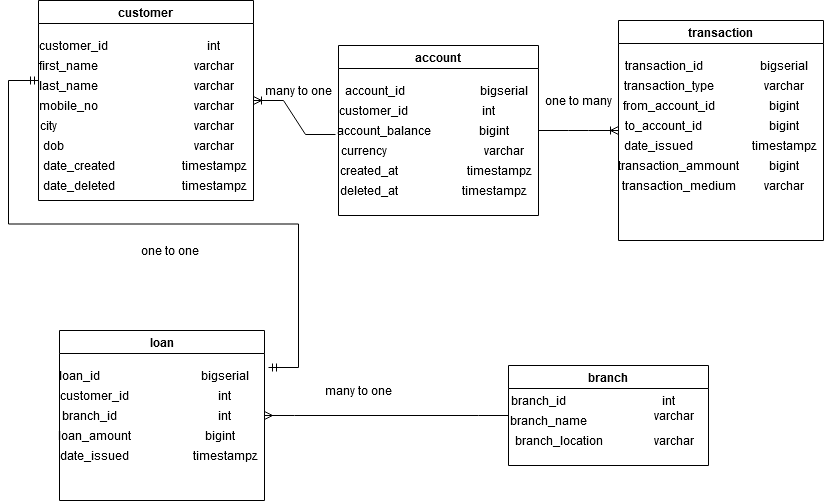

The diagram above was exported from draw.io. Its source (the exported page's mxGraphModel, read from the mxfile embedded in the PNG):
<mxGraphModel dx="2151" dy="692" grid="1" gridSize="10" guides="1" tooltips="1" connect="1" arrows="1" fold="1" page="1" pageScale="1" pageWidth="850" pageHeight="1100" math="0" shadow="0">
  <root>
    <mxCell id="0" />
    <mxCell id="1" parent="0" />
    <mxCell id="dIf4_Ax7rdSQ2VX62ZoG-6" value="account" style="swimlane;whiteSpace=wrap;html=1;" parent="1" vertex="1">
      <mxGeometry x="330" y="145" width="200" height="170" as="geometry" />
    </mxCell>
    <mxCell id="dIf4_Ax7rdSQ2VX62ZoG-42" value="account_id" style="text;html=1;align=center;verticalAlign=middle;resizable=0;points=[];autosize=1;strokeColor=none;fillColor=none;" parent="dIf4_Ax7rdSQ2VX62ZoG-6" vertex="1">
      <mxGeometry x="-4" y="30" width="80" height="30" as="geometry" />
    </mxCell>
    <mxCell id="dIf4_Ax7rdSQ2VX62ZoG-43" value="customer_id" style="text;html=1;align=center;verticalAlign=middle;resizable=0;points=[];autosize=1;strokeColor=none;fillColor=none;" parent="dIf4_Ax7rdSQ2VX62ZoG-6" vertex="1">
      <mxGeometry x="-10" y="50" width="90" height="30" as="geometry" />
    </mxCell>
    <mxCell id="dIf4_Ax7rdSQ2VX62ZoG-44" value="account_balance" style="text;html=1;align=center;verticalAlign=middle;resizable=0;points=[];autosize=1;strokeColor=none;fillColor=none;" parent="dIf4_Ax7rdSQ2VX62ZoG-6" vertex="1">
      <mxGeometry x="-15" y="70" width="120" height="30" as="geometry" />
    </mxCell>
    <mxCell id="dIf4_Ax7rdSQ2VX62ZoG-47" value="currency" style="text;html=1;align=center;verticalAlign=middle;resizable=0;points=[];autosize=1;strokeColor=none;fillColor=none;" parent="dIf4_Ax7rdSQ2VX62ZoG-6" vertex="1">
      <mxGeometry x="-10" y="90" width="70" height="30" as="geometry" />
    </mxCell>
    <mxCell id="dIf4_Ax7rdSQ2VX62ZoG-48" value="created_at" style="text;html=1;align=center;verticalAlign=middle;resizable=0;points=[];autosize=1;strokeColor=none;fillColor=none;" parent="dIf4_Ax7rdSQ2VX62ZoG-6" vertex="1">
      <mxGeometry x="-10" y="110" width="80" height="30" as="geometry" />
    </mxCell>
    <mxCell id="dIf4_Ax7rdSQ2VX62ZoG-49" value="deleted_at" style="text;html=1;align=center;verticalAlign=middle;resizable=0;points=[];autosize=1;strokeColor=none;fillColor=none;" parent="dIf4_Ax7rdSQ2VX62ZoG-6" vertex="1">
      <mxGeometry x="-10" y="130" width="80" height="30" as="geometry" />
    </mxCell>
    <mxCell id="dIf4_Ax7rdSQ2VX62ZoG-50" value="bigserial" style="text;html=1;align=center;verticalAlign=middle;resizable=0;points=[];autosize=1;strokeColor=none;fillColor=none;" parent="dIf4_Ax7rdSQ2VX62ZoG-6" vertex="1">
      <mxGeometry x="130" y="30" width="70" height="30" as="geometry" />
    </mxCell>
    <mxCell id="dIf4_Ax7rdSQ2VX62ZoG-51" value="int" style="text;html=1;align=center;verticalAlign=middle;resizable=0;points=[];autosize=1;strokeColor=none;fillColor=none;" parent="dIf4_Ax7rdSQ2VX62ZoG-6" vertex="1">
      <mxGeometry x="130" y="50" width="40" height="30" as="geometry" />
    </mxCell>
    <mxCell id="dIf4_Ax7rdSQ2VX62ZoG-52" value="bigint" style="text;html=1;align=center;verticalAlign=middle;resizable=0;points=[];autosize=1;strokeColor=none;fillColor=none;" parent="dIf4_Ax7rdSQ2VX62ZoG-6" vertex="1">
      <mxGeometry x="130" y="70" width="50" height="30" as="geometry" />
    </mxCell>
    <mxCell id="dIf4_Ax7rdSQ2VX62ZoG-55" value="varchar" style="text;html=1;align=center;verticalAlign=middle;resizable=0;points=[];autosize=1;strokeColor=none;fillColor=none;" parent="dIf4_Ax7rdSQ2VX62ZoG-6" vertex="1">
      <mxGeometry x="130" y="90" width="70" height="30" as="geometry" />
    </mxCell>
    <mxCell id="dIf4_Ax7rdSQ2VX62ZoG-56" value="timestampz" style="text;html=1;align=center;verticalAlign=middle;resizable=0;points=[];autosize=1;strokeColor=none;fillColor=none;" parent="dIf4_Ax7rdSQ2VX62ZoG-6" vertex="1">
      <mxGeometry x="120" y="110" width="80" height="30" as="geometry" />
    </mxCell>
    <mxCell id="dIf4_Ax7rdSQ2VX62ZoG-57" value="timestampz" style="text;html=1;align=center;verticalAlign=middle;resizable=0;points=[];autosize=1;strokeColor=none;fillColor=none;" parent="dIf4_Ax7rdSQ2VX62ZoG-6" vertex="1">
      <mxGeometry x="115" y="130" width="80" height="30" as="geometry" />
    </mxCell>
    <mxCell id="dIf4_Ax7rdSQ2VX62ZoG-7" value="customer" style="swimlane;whiteSpace=wrap;html=1;" parent="1" vertex="1">
      <mxGeometry x="30" y="100" width="215" height="200" as="geometry" />
    </mxCell>
    <mxCell id="dIf4_Ax7rdSQ2VX62ZoG-11" value="customer_id" style="text;html=1;align=center;verticalAlign=middle;resizable=0;points=[];autosize=1;strokeColor=none;fillColor=none;" parent="dIf4_Ax7rdSQ2VX62ZoG-7" vertex="1">
      <mxGeometry x="-10" y="30" width="90" height="30" as="geometry" />
    </mxCell>
    <mxCell id="dIf4_Ax7rdSQ2VX62ZoG-12" value="first_name" style="text;html=1;align=center;verticalAlign=middle;resizable=0;points=[];autosize=1;strokeColor=none;fillColor=none;" parent="dIf4_Ax7rdSQ2VX62ZoG-7" vertex="1">
      <mxGeometry x="-10" y="50" width="80" height="30" as="geometry" />
    </mxCell>
    <mxCell id="dIf4_Ax7rdSQ2VX62ZoG-13" value="last_name" style="text;html=1;align=center;verticalAlign=middle;resizable=0;points=[];autosize=1;strokeColor=none;fillColor=none;" parent="dIf4_Ax7rdSQ2VX62ZoG-7" vertex="1">
      <mxGeometry x="-10" y="70" width="80" height="30" as="geometry" />
    </mxCell>
    <mxCell id="dIf4_Ax7rdSQ2VX62ZoG-20" value="mobile_no" style="text;html=1;align=center;verticalAlign=middle;resizable=0;points=[];autosize=1;strokeColor=none;fillColor=none;" parent="dIf4_Ax7rdSQ2VX62ZoG-7" vertex="1">
      <mxGeometry x="-10" y="90" width="80" height="30" as="geometry" />
    </mxCell>
    <mxCell id="dIf4_Ax7rdSQ2VX62ZoG-21" value="city" style="text;html=1;align=center;verticalAlign=middle;resizable=0;points=[];autosize=1;strokeColor=none;fillColor=none;" parent="dIf4_Ax7rdSQ2VX62ZoG-7" vertex="1">
      <mxGeometry x="-10" y="110" width="40" height="30" as="geometry" />
    </mxCell>
    <mxCell id="dIf4_Ax7rdSQ2VX62ZoG-27" value="dob" style="text;html=1;align=center;verticalAlign=middle;resizable=0;points=[];autosize=1;strokeColor=none;fillColor=none;" parent="dIf4_Ax7rdSQ2VX62ZoG-7" vertex="1">
      <mxGeometry x="-5" y="130" width="40" height="30" as="geometry" />
    </mxCell>
    <mxCell id="dIf4_Ax7rdSQ2VX62ZoG-26" value="date_deleted" style="text;html=1;align=center;verticalAlign=middle;resizable=0;points=[];autosize=1;strokeColor=none;fillColor=none;" parent="dIf4_Ax7rdSQ2VX62ZoG-7" vertex="1">
      <mxGeometry x="-5" y="170" width="90" height="30" as="geometry" />
    </mxCell>
    <mxCell id="dIf4_Ax7rdSQ2VX62ZoG-25" value="date_created" style="text;html=1;align=center;verticalAlign=middle;resizable=0;points=[];autosize=1;strokeColor=none;fillColor=none;" parent="dIf4_Ax7rdSQ2VX62ZoG-7" vertex="1">
      <mxGeometry x="-5" y="150" width="90" height="30" as="geometry" />
    </mxCell>
    <mxCell id="dIf4_Ax7rdSQ2VX62ZoG-29" value="int" style="text;html=1;align=center;verticalAlign=middle;resizable=0;points=[];autosize=1;strokeColor=none;fillColor=none;" parent="dIf4_Ax7rdSQ2VX62ZoG-7" vertex="1">
      <mxGeometry x="155" y="30" width="40" height="30" as="geometry" />
    </mxCell>
    <mxCell id="dIf4_Ax7rdSQ2VX62ZoG-28" value="varchar" style="text;html=1;align=center;verticalAlign=middle;resizable=0;points=[];autosize=1;strokeColor=none;fillColor=none;" parent="dIf4_Ax7rdSQ2VX62ZoG-7" vertex="1">
      <mxGeometry x="140" y="50" width="70" height="30" as="geometry" />
    </mxCell>
    <mxCell id="dIf4_Ax7rdSQ2VX62ZoG-35" value="varchar" style="text;html=1;align=center;verticalAlign=middle;resizable=0;points=[];autosize=1;strokeColor=none;fillColor=none;" parent="dIf4_Ax7rdSQ2VX62ZoG-7" vertex="1">
      <mxGeometry x="140" y="70" width="70" height="30" as="geometry" />
    </mxCell>
    <mxCell id="dIf4_Ax7rdSQ2VX62ZoG-37" value="varchar" style="text;html=1;align=center;verticalAlign=middle;resizable=0;points=[];autosize=1;strokeColor=none;fillColor=none;" parent="dIf4_Ax7rdSQ2VX62ZoG-7" vertex="1">
      <mxGeometry x="140" y="90" width="70" height="30" as="geometry" />
    </mxCell>
    <mxCell id="dIf4_Ax7rdSQ2VX62ZoG-38" value="varchar" style="text;html=1;align=center;verticalAlign=middle;resizable=0;points=[];autosize=1;strokeColor=none;fillColor=none;" parent="dIf4_Ax7rdSQ2VX62ZoG-7" vertex="1">
      <mxGeometry x="140" y="110" width="70" height="30" as="geometry" />
    </mxCell>
    <mxCell id="dIf4_Ax7rdSQ2VX62ZoG-39" value="varchar" style="text;html=1;align=center;verticalAlign=middle;resizable=0;points=[];autosize=1;strokeColor=none;fillColor=none;" parent="dIf4_Ax7rdSQ2VX62ZoG-7" vertex="1">
      <mxGeometry x="140" y="130" width="70" height="30" as="geometry" />
    </mxCell>
    <mxCell id="dIf4_Ax7rdSQ2VX62ZoG-40" value="timestampz" style="text;html=1;align=center;verticalAlign=middle;resizable=0;points=[];autosize=1;strokeColor=none;fillColor=none;" parent="dIf4_Ax7rdSQ2VX62ZoG-7" vertex="1">
      <mxGeometry x="135" y="150" width="80" height="30" as="geometry" />
    </mxCell>
    <mxCell id="dIf4_Ax7rdSQ2VX62ZoG-41" value="timestampz" style="text;html=1;align=center;verticalAlign=middle;resizable=0;points=[];autosize=1;strokeColor=none;fillColor=none;" parent="dIf4_Ax7rdSQ2VX62ZoG-7" vertex="1">
      <mxGeometry x="135" y="170" width="80" height="30" as="geometry" />
    </mxCell>
    <mxCell id="dIf4_Ax7rdSQ2VX62ZoG-8" value="branch" style="swimlane;whiteSpace=wrap;html=1;" parent="1" vertex="1">
      <mxGeometry x="500" y="465" width="200" height="100" as="geometry" />
    </mxCell>
    <mxCell id="dIf4_Ax7rdSQ2VX62ZoG-72" value="branch_id" style="text;html=1;align=center;verticalAlign=middle;resizable=0;points=[];autosize=1;strokeColor=none;fillColor=none;" parent="dIf4_Ax7rdSQ2VX62ZoG-8" vertex="1">
      <mxGeometry x="-10" y="20" width="80" height="30" as="geometry" />
    </mxCell>
    <mxCell id="dIf4_Ax7rdSQ2VX62ZoG-73" value="branch_name" style="text;html=1;align=center;verticalAlign=middle;resizable=0;points=[];autosize=1;strokeColor=none;fillColor=none;" parent="dIf4_Ax7rdSQ2VX62ZoG-8" vertex="1">
      <mxGeometry x="-10" y="40" width="100" height="30" as="geometry" />
    </mxCell>
    <mxCell id="dIf4_Ax7rdSQ2VX62ZoG-74" value="branch_location" style="text;html=1;align=center;verticalAlign=middle;resizable=0;points=[];autosize=1;strokeColor=none;fillColor=none;" parent="dIf4_Ax7rdSQ2VX62ZoG-8" vertex="1">
      <mxGeometry x="-5" y="60" width="110" height="30" as="geometry" />
    </mxCell>
    <mxCell id="dIf4_Ax7rdSQ2VX62ZoG-105" value="varchar" style="text;html=1;align=center;verticalAlign=middle;resizable=0;points=[];autosize=1;strokeColor=none;fillColor=none;" parent="dIf4_Ax7rdSQ2VX62ZoG-8" vertex="1">
      <mxGeometry x="130" y="60" width="70" height="30" as="geometry" />
    </mxCell>
    <mxCell id="dIf4_Ax7rdSQ2VX62ZoG-9" value="loan" style="swimlane;whiteSpace=wrap;html=1;startSize=23;" parent="1" vertex="1">
      <mxGeometry x="51" y="430" width="205" height="170" as="geometry" />
    </mxCell>
    <mxCell id="dIf4_Ax7rdSQ2VX62ZoG-66" value="loan_id" style="text;html=1;align=center;verticalAlign=middle;resizable=0;points=[];autosize=1;strokeColor=none;fillColor=none;" parent="dIf4_Ax7rdSQ2VX62ZoG-9" vertex="1">
      <mxGeometry x="-10" y="30" width="60" height="30" as="geometry" />
    </mxCell>
    <mxCell id="dIf4_Ax7rdSQ2VX62ZoG-68" value="customer_id" style="text;html=1;align=center;verticalAlign=middle;resizable=0;points=[];autosize=1;strokeColor=none;fillColor=none;" parent="dIf4_Ax7rdSQ2VX62ZoG-9" vertex="1">
      <mxGeometry x="-10" y="50" width="90" height="30" as="geometry" />
    </mxCell>
    <mxCell id="dIf4_Ax7rdSQ2VX62ZoG-69" value="branch_id" style="text;html=1;align=center;verticalAlign=middle;resizable=0;points=[];autosize=1;strokeColor=none;fillColor=none;" parent="dIf4_Ax7rdSQ2VX62ZoG-9" vertex="1">
      <mxGeometry x="-10" y="70" width="80" height="30" as="geometry" />
    </mxCell>
    <mxCell id="dIf4_Ax7rdSQ2VX62ZoG-70" value="loan_amount" style="text;html=1;align=center;verticalAlign=middle;resizable=0;points=[];autosize=1;strokeColor=none;fillColor=none;" parent="dIf4_Ax7rdSQ2VX62ZoG-9" vertex="1">
      <mxGeometry x="-10" y="90" width="90" height="30" as="geometry" />
    </mxCell>
    <mxCell id="dIf4_Ax7rdSQ2VX62ZoG-71" value="date_issued" style="text;html=1;align=center;verticalAlign=middle;resizable=0;points=[];autosize=1;strokeColor=none;fillColor=none;" parent="dIf4_Ax7rdSQ2VX62ZoG-9" vertex="1">
      <mxGeometry x="-10" y="110" width="90" height="30" as="geometry" />
    </mxCell>
    <mxCell id="dIf4_Ax7rdSQ2VX62ZoG-86" value="bigserial" style="text;html=1;align=center;verticalAlign=middle;resizable=0;points=[];autosize=1;strokeColor=none;fillColor=none;" parent="dIf4_Ax7rdSQ2VX62ZoG-9" vertex="1">
      <mxGeometry x="130" y="30" width="70" height="30" as="geometry" />
    </mxCell>
    <mxCell id="dIf4_Ax7rdSQ2VX62ZoG-94" value="int" style="text;html=1;align=center;verticalAlign=middle;resizable=0;points=[];autosize=1;strokeColor=none;fillColor=none;" parent="dIf4_Ax7rdSQ2VX62ZoG-9" vertex="1">
      <mxGeometry x="145" y="50" width="40" height="30" as="geometry" />
    </mxCell>
    <mxCell id="dIf4_Ax7rdSQ2VX62ZoG-95" value="int" style="text;html=1;align=center;verticalAlign=middle;resizable=0;points=[];autosize=1;strokeColor=none;fillColor=none;" parent="dIf4_Ax7rdSQ2VX62ZoG-9" vertex="1">
      <mxGeometry x="145" y="70" width="40" height="30" as="geometry" />
    </mxCell>
    <mxCell id="dIf4_Ax7rdSQ2VX62ZoG-97" value="bigint" style="text;html=1;align=center;verticalAlign=middle;resizable=0;points=[];autosize=1;strokeColor=none;fillColor=none;" parent="dIf4_Ax7rdSQ2VX62ZoG-9" vertex="1">
      <mxGeometry x="135" y="90" width="50" height="30" as="geometry" />
    </mxCell>
    <mxCell id="dIf4_Ax7rdSQ2VX62ZoG-98" value="timestampz" style="text;html=1;align=center;verticalAlign=middle;resizable=0;points=[];autosize=1;strokeColor=none;fillColor=none;" parent="dIf4_Ax7rdSQ2VX62ZoG-9" vertex="1">
      <mxGeometry x="125" y="110" width="80" height="30" as="geometry" />
    </mxCell>
    <mxCell id="dIf4_Ax7rdSQ2VX62ZoG-10" value="transaction" style="swimlane;whiteSpace=wrap;html=1;" parent="1" vertex="1">
      <mxGeometry x="610" y="120" width="205" height="220" as="geometry" />
    </mxCell>
    <mxCell id="dIf4_Ax7rdSQ2VX62ZoG-62" value="to_account_id" style="text;html=1;align=center;verticalAlign=middle;resizable=0;points=[];autosize=1;strokeColor=none;fillColor=none;" parent="dIf4_Ax7rdSQ2VX62ZoG-10" vertex="1">
      <mxGeometry x="-5" y="90" width="100" height="30" as="geometry" />
    </mxCell>
    <mxCell id="dIf4_Ax7rdSQ2VX62ZoG-63" value="date_issued" style="text;html=1;align=center;verticalAlign=middle;resizable=0;points=[];autosize=1;strokeColor=none;fillColor=none;" parent="dIf4_Ax7rdSQ2VX62ZoG-10" vertex="1">
      <mxGeometry x="-5" y="110" width="90" height="30" as="geometry" />
    </mxCell>
    <mxCell id="dIf4_Ax7rdSQ2VX62ZoG-64" value="transaction_ammount" style="text;html=1;align=center;verticalAlign=middle;resizable=0;points=[];autosize=1;strokeColor=none;fillColor=none;" parent="dIf4_Ax7rdSQ2VX62ZoG-10" vertex="1">
      <mxGeometry x="-10" y="130" width="140" height="30" as="geometry" />
    </mxCell>
    <mxCell id="dIf4_Ax7rdSQ2VX62ZoG-65" value="transaction_medium" style="text;html=1;align=center;verticalAlign=middle;resizable=0;points=[];autosize=1;strokeColor=none;fillColor=none;" parent="dIf4_Ax7rdSQ2VX62ZoG-10" vertex="1">
      <mxGeometry x="-5" y="150" width="130" height="30" as="geometry" />
    </mxCell>
    <mxCell id="dIf4_Ax7rdSQ2VX62ZoG-75" value="bigserial" style="text;html=1;align=center;verticalAlign=middle;resizable=0;points=[];autosize=1;strokeColor=none;fillColor=none;" parent="dIf4_Ax7rdSQ2VX62ZoG-10" vertex="1">
      <mxGeometry x="130" y="30" width="70" height="30" as="geometry" />
    </mxCell>
    <mxCell id="dIf4_Ax7rdSQ2VX62ZoG-76" value="varchar" style="text;html=1;align=center;verticalAlign=middle;resizable=0;points=[];autosize=1;strokeColor=none;fillColor=none;" parent="dIf4_Ax7rdSQ2VX62ZoG-10" vertex="1">
      <mxGeometry x="130" y="50" width="70" height="30" as="geometry" />
    </mxCell>
    <mxCell id="dIf4_Ax7rdSQ2VX62ZoG-77" value="bigint" style="text;html=1;align=center;verticalAlign=middle;resizable=0;points=[];autosize=1;strokeColor=none;fillColor=none;" parent="dIf4_Ax7rdSQ2VX62ZoG-10" vertex="1">
      <mxGeometry x="140" y="130" width="50" height="30" as="geometry" />
    </mxCell>
    <mxCell id="dIf4_Ax7rdSQ2VX62ZoG-78" value="bigint" style="text;html=1;align=center;verticalAlign=middle;resizable=0;points=[];autosize=1;strokeColor=none;fillColor=none;" parent="dIf4_Ax7rdSQ2VX62ZoG-10" vertex="1">
      <mxGeometry x="140" y="70" width="50" height="30" as="geometry" />
    </mxCell>
    <mxCell id="dIf4_Ax7rdSQ2VX62ZoG-61" value="from_account_id" style="text;html=1;align=center;verticalAlign=middle;resizable=0;points=[];autosize=1;strokeColor=none;fillColor=none;" parent="dIf4_Ax7rdSQ2VX62ZoG-10" vertex="1">
      <mxGeometry x="-5" y="70" width="110" height="30" as="geometry" />
    </mxCell>
    <mxCell id="dIf4_Ax7rdSQ2VX62ZoG-59" value="transaction_id" style="text;html=1;align=center;verticalAlign=middle;resizable=0;points=[];autosize=1;strokeColor=none;fillColor=none;" parent="dIf4_Ax7rdSQ2VX62ZoG-10" vertex="1">
      <mxGeometry x="-5" y="30" width="100" height="30" as="geometry" />
    </mxCell>
    <mxCell id="dIf4_Ax7rdSQ2VX62ZoG-60" value="transaction_type" style="text;html=1;align=center;verticalAlign=middle;resizable=0;points=[];autosize=1;strokeColor=none;fillColor=none;" parent="dIf4_Ax7rdSQ2VX62ZoG-10" vertex="1">
      <mxGeometry x="-5" y="50" width="110" height="30" as="geometry" />
    </mxCell>
    <mxCell id="dIf4_Ax7rdSQ2VX62ZoG-82" value="varchar" style="text;html=1;align=center;verticalAlign=middle;resizable=0;points=[];autosize=1;strokeColor=none;fillColor=none;" parent="dIf4_Ax7rdSQ2VX62ZoG-10" vertex="1">
      <mxGeometry x="130" y="150" width="70" height="30" as="geometry" />
    </mxCell>
    <mxCell id="dIf4_Ax7rdSQ2VX62ZoG-84" value="bigint" style="text;html=1;align=center;verticalAlign=middle;resizable=0;points=[];autosize=1;strokeColor=none;fillColor=none;" parent="dIf4_Ax7rdSQ2VX62ZoG-10" vertex="1">
      <mxGeometry x="140" y="90" width="50" height="30" as="geometry" />
    </mxCell>
    <mxCell id="dIf4_Ax7rdSQ2VX62ZoG-85" value="timestampz" style="text;html=1;align=center;verticalAlign=middle;resizable=0;points=[];autosize=1;strokeColor=none;fillColor=none;" parent="dIf4_Ax7rdSQ2VX62ZoG-10" vertex="1">
      <mxGeometry x="125" y="110" width="80" height="30" as="geometry" />
    </mxCell>
    <mxCell id="dIf4_Ax7rdSQ2VX62ZoG-103" value="int" style="text;html=1;align=center;verticalAlign=middle;resizable=0;points=[];autosize=1;strokeColor=none;fillColor=none;" parent="1" vertex="1">
      <mxGeometry x="640" y="485" width="40" height="30" as="geometry" />
    </mxCell>
    <mxCell id="dIf4_Ax7rdSQ2VX62ZoG-104" value="varchar" style="text;html=1;align=center;verticalAlign=middle;resizable=0;points=[];autosize=1;strokeColor=none;fillColor=none;" parent="1" vertex="1">
      <mxGeometry x="630" y="500" width="70" height="30" as="geometry" />
    </mxCell>
    <mxCell id="TnjqT8Qq151-8S8tQCdj-12" value="" style="edgeStyle=entityRelationEdgeStyle;fontSize=12;html=1;endArrow=ERoneToMany;rounded=0;exitX=0.1;exitY=-0.033;exitDx=0;exitDy=0;exitPerimeter=0;entryX=1;entryY=0.5;entryDx=0;entryDy=0;" parent="1" source="dIf4_Ax7rdSQ2VX62ZoG-47" target="dIf4_Ax7rdSQ2VX62ZoG-7" edge="1">
      <mxGeometry width="100" height="100" relative="1" as="geometry">
        <mxPoint x="165" y="320" as="sourcePoint" />
        <mxPoint x="265" y="220" as="targetPoint" />
      </mxGeometry>
    </mxCell>
    <mxCell id="TnjqT8Qq151-8S8tQCdj-13" value="" style="edgeStyle=entityRelationEdgeStyle;fontSize=12;html=1;endArrow=ERoneToMany;rounded=0;exitX=1;exitY=0.5;exitDx=0;exitDy=0;" parent="1" source="dIf4_Ax7rdSQ2VX62ZoG-6" edge="1">
      <mxGeometry width="100" height="100" relative="1" as="geometry">
        <mxPoint x="510" y="330" as="sourcePoint" />
        <mxPoint x="610" y="230" as="targetPoint" />
      </mxGeometry>
    </mxCell>
    <mxCell id="TnjqT8Qq151-8S8tQCdj-21" value="" style="edgeStyle=entityRelationEdgeStyle;fontSize=12;html=1;endArrow=ERmandOne;startArrow=ERmandOne;rounded=0;" parent="1" edge="1">
      <mxGeometry width="100" height="100" relative="1" as="geometry">
        <mxPoint x="260" y="467" as="sourcePoint" />
        <mxPoint x="30" y="180" as="targetPoint" />
      </mxGeometry>
    </mxCell>
    <mxCell id="TnjqT8Qq151-8S8tQCdj-22" value="many to one" style="text;html=1;align=center;verticalAlign=middle;resizable=0;points=[];autosize=1;strokeColor=none;fillColor=none;" parent="1" vertex="1">
      <mxGeometry x="305" y="475" width="90" height="30" as="geometry" />
    </mxCell>
    <mxCell id="TnjqT8Qq151-8S8tQCdj-23" value="one to one" style="text;html=1;align=center;verticalAlign=middle;resizable=0;points=[];autosize=1;strokeColor=none;fillColor=none;" parent="1" vertex="1">
      <mxGeometry x="121" y="335" width="80" height="30" as="geometry" />
    </mxCell>
    <mxCell id="TnjqT8Qq151-8S8tQCdj-24" value="many to one" style="text;html=1;align=center;verticalAlign=middle;resizable=0;points=[];autosize=1;strokeColor=none;fillColor=none;" parent="1" vertex="1">
      <mxGeometry x="245" y="175" width="90" height="30" as="geometry" />
    </mxCell>
    <mxCell id="TnjqT8Qq151-8S8tQCdj-25" value="one to many" style="text;html=1;align=center;verticalAlign=middle;resizable=0;points=[];autosize=1;strokeColor=none;fillColor=none;" parent="1" vertex="1">
      <mxGeometry x="525" y="185" width="90" height="30" as="geometry" />
    </mxCell>
    <mxCell id="TmR9KpGqSUIQdIDQ3fJx-1" value="" style="edgeStyle=entityRelationEdgeStyle;fontSize=12;html=1;endArrow=ERmany;rounded=0;entryX=1;entryY=0.5;entryDx=0;entryDy=0;" edge="1" parent="1" source="dIf4_Ax7rdSQ2VX62ZoG-8" target="dIf4_Ax7rdSQ2VX62ZoG-9">
      <mxGeometry width="100" height="100" relative="1" as="geometry">
        <mxPoint x="485" y="500" as="sourcePoint" />
        <mxPoint x="585" y="400" as="targetPoint" />
      </mxGeometry>
    </mxCell>
  </root>
</mxGraphModel>